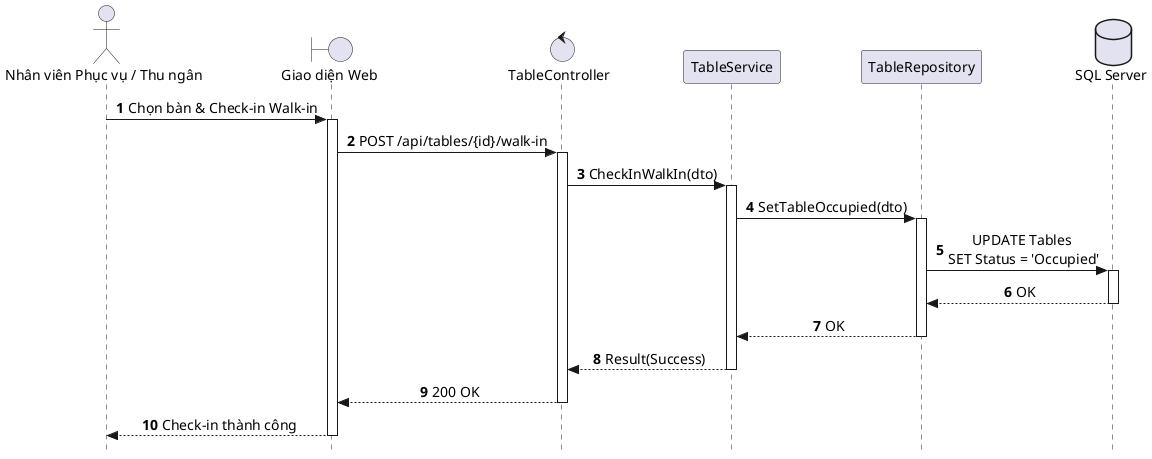

The diagram above was rendered by PlantUML. Its source (embedded in the PNG):
@startuml SD_UC_E6_2_CheckIn_WalkIn
autonumber
skinparam style strictuml
skinparam sequenceMessageAlign center
skinparam responseMessageBelowArrow true
skinparam defaultFontName "Segoe UI", Arial, sans-serif
skinparam defaultFontSize 14

actor "Nhân viên Phục vụ / Thu ngân" as Staff
boundary "Giao diện Web" as UI
control "TableController" as Controller
participant "TableService" as Service
participant "TableRepository" as Repo
database "SQL Server" as DB

Staff -> UI: Chọn bàn & Check-in Walk-in
activate UI

UI -> Controller: POST /api/tables/{id}/walk-in
activate Controller

Controller -> Service: CheckInWalkIn(dto)
activate Service

Service -> Repo: SetTableOccupied(dto)
activate Repo

Repo -> DB: UPDATE Tables \nSET Status = 'Occupied'
activate DB
DB --> Repo: OK
deactivate DB

Repo --> Service: OK
deactivate Repo

Service --> Controller: Result(Success)
deactivate Service

Controller --> UI: 200 OK
deactivate Controller

UI --> Staff: Check-in thành công
deactivate UI

@enduml